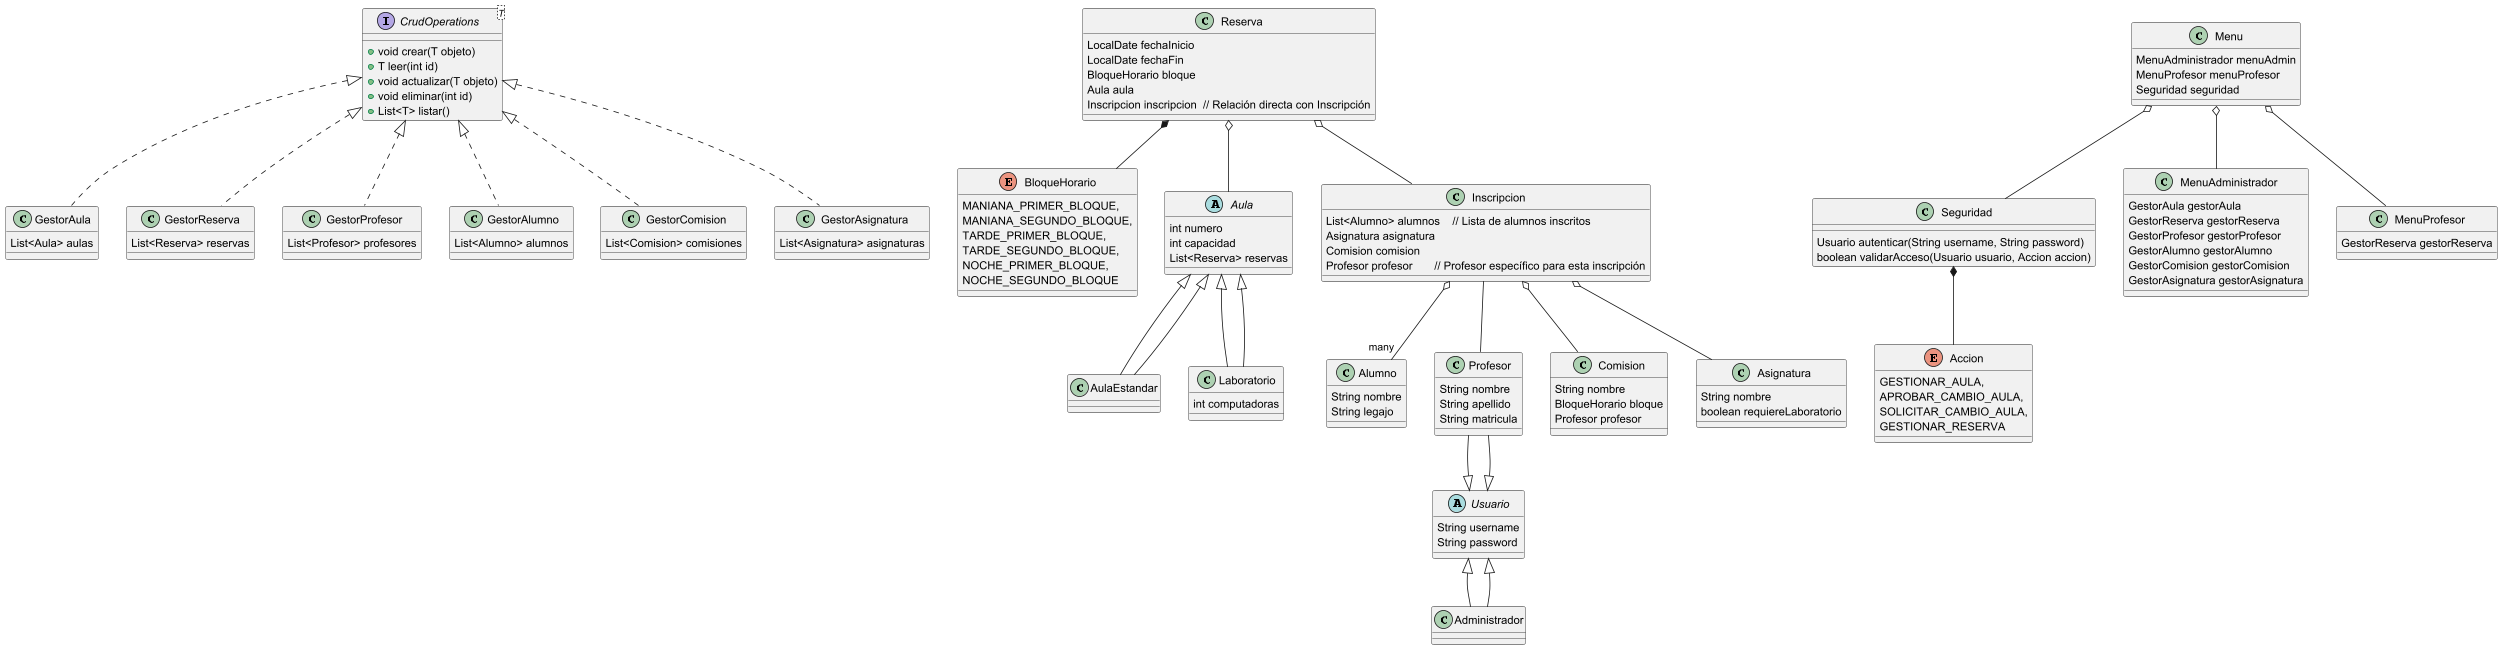

The diagram above was rendered by PlantUML. Its source (embedded in the PNG):
@startuml
interface CrudOperations<T> {
    +void crear(T objeto)
    +T leer(int id)
    +void actualizar(T objeto)
    +void eliminar(int id)
    +List<T> listar()
}

enum BloqueHorario {
    MANIANA_PRIMER_BLOQUE,
    MANIANA_SEGUNDO_BLOQUE,
    TARDE_PRIMER_BLOQUE,
    TARDE_SEGUNDO_BLOQUE,
    NOCHE_PRIMER_BLOQUE,
    NOCHE_SEGUNDO_BLOQUE
}

abstract class Aula {
    int numero
    int capacidad
    List<Reserva> reservas
}

class AulaEstandar extends Aula {
}

class Laboratorio extends Aula {
    int computadoras
}

class Reserva {
    LocalDate fechaInicio
    LocalDate fechaFin
    BloqueHorario bloque
    Aula aula
    Inscripcion inscripcion  // Relación directa con Inscripción
}

class Alumno {
    String nombre
    String legajo
}

class Profesor extends Usuario {
    String nombre
    String apellido
    String matricula
}

class Comision {
    String nombre
    BloqueHorario bloque
    Profesor profesor
}

class Asignatura {
    String nombre
    boolean requiereLaboratorio
}

class Inscripcion {
    List<Alumno> alumnos    // Lista de alumnos inscritos
    Asignatura asignatura
    Comision comision
    Profesor profesor       // Profesor específico para esta inscripción
}

class GestorAula implements CrudOperations<Aula> {
    List<Aula> aulas
}

class GestorReserva implements CrudOperations<Reserva> {
    List<Reserva> reservas
}

class GestorProfesor implements CrudOperations<Profesor> {
    List<Profesor> profesores
}

class GestorAlumno implements CrudOperations<Alumno> {
    List<Alumno> alumnos
}

class GestorComision implements CrudOperations<Comision> {
    List<Comision> comisiones
}

class GestorAsignatura implements CrudOperations<Asignatura> {
    List<Asignatura> asignaturas
}

class Seguridad {
    Usuario autenticar(String username, String password)
    boolean validarAcceso(Usuario usuario, Accion accion)
}

class Menu {
    MenuAdministrador menuAdmin
    MenuProfesor menuProfesor
    Seguridad seguridad
}


class MenuAdministrador {
    GestorAula gestorAula
    GestorReserva gestorReserva
    GestorProfesor gestorProfesor
    GestorAlumno gestorAlumno
    GestorComision gestorComision
    GestorAsignatura gestorAsignatura
}

class MenuProfesor {
    GestorReserva gestorReserva
}

abstract class Usuario {
    String username
    String password
}

class Administrador extends Usuario {
}

enum Accion {
    GESTIONAR_AULA,
    APROBAR_CAMBIO_AULA,
    SOLICITAR_CAMBIO_AULA,
    GESTIONAR_RESERVA
}

Aula <|-- AulaEstandar
Aula <|-- Laboratorio
Reserva o-- Aula
Reserva o-- Inscripcion  
Reserva *-- BloqueHorario
Inscripcion o-- Asignatura
Inscripcion o-- Comision
Inscripcion o-- "many" Alumno
Inscripcion -- Profesor
Administrador --|> Usuario
Profesor --|> Usuario
Seguridad *-- Accion
Menu o-- Seguridad
Menu o-- MenuAdministrador
Menu o-- MenuProfesor
@enduml